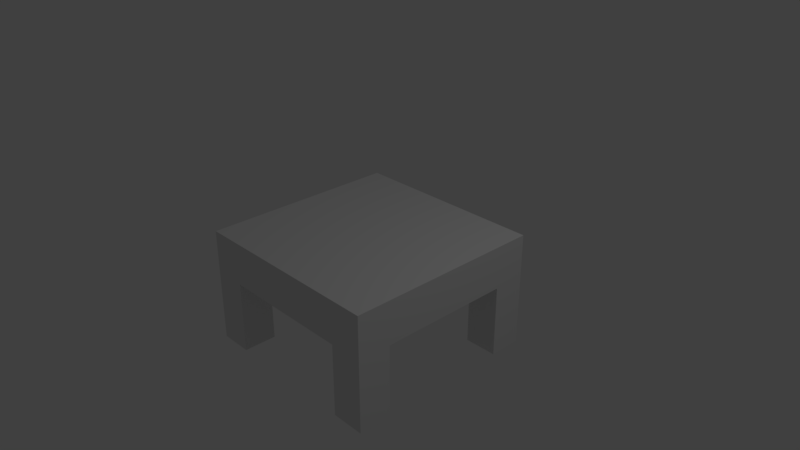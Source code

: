 # Source: Coffee_Table.blend  (saved by Blender 2.78.0; exported with 4.5.12 LTS)
import bpy
from mathutils import Matrix  # noqa: F401  (used for matrix-valued properties, if any)

bpy.ops.wm.read_factory_settings(use_empty=True)
scene = bpy.context.scene
scene.name = 'Scene'

# ---- collections
col_collection_1 = bpy.data.collections.new('Collection 1'); scene.collection.children.link(col_collection_1)

# ---- world
world_world = bpy.data.worlds.new('World'); scene.world = world_world
world_world.color = (0.05088, 0.05088, 0.05088)
world_world.use_sun_shadow = False
world_world.sun_shadow_jitter_overblur = 0.0
world_world.cycles.sampling_method = 'MANUAL'

# ---- cameras
cam_camera = bpy.data.cameras.new('Camera')
cam_camera.clip_end = 100.0
cam_camera.lens = 35.0
cam_camera.sensor_width = 32.0
cam_camera.sensor_height = 18.0
cam_camera.ortho_scale = 7.314
cam_camera.dof.focus_distance = 0.0
cam_camera.dof.aperture_fstop = 128.0

# ---- lights
light_lamp = bpy.data.lights.new('Lamp', 'POINT')
light_lamp.transmission_factor = 0.0
light_lamp.cutoff_distance = 30.0
light_lamp.energy = 100.0
light_lamp.shadow_buffer_clip_start = 1.001
light_lamp.shadow_soft_size = 0.1
light_lamp.shadow_maximum_resolution = 0.006
light_lamp.use_absolute_resolution = True

# ---- meshes
me_cube_002 = bpy.data.meshes.new('Cube.002')
me_cube_002.from_pydata([(-1.0, -1.0, -1.0), (-1.0, -1.0, 1.0), (-1.0, 1.0, -1.0), (-1.0, 1.0, 1.0), (1.0, -1.0, -1.0), (1.0, -1.0, 1.0), (1.0, 1.0, -1.0), (1.0, 1.0, 1.0), (-1.0, 0.6667, -1.0), (-1.0, -0.6667, -1.0), (1.0, -0.6667, -1.0), (1.0, 0.6667, -1.0), (0.6667, 1.0, -1.0), (-0.6667, 1.0, -1.0), (-0.6667, -1.0, -1.0), (0.6667, -1.0, -1.0), (0.6667, 0.6667, -1.0), (-0.6667, 0.6667, -1.0), (0.6667, -0.6667, -1.0), (-0.6667, -0.6667, -1.0), (-1.0, -0.6667, -4.369), (-1.0, -1.0, -4.369), (-0.6667, 1.0, -4.369), (-1.0, 1.0, -4.369), (1.0, 0.6667, -4.369), (1.0, 1.0, -4.369), (0.6667, -1.0, -4.369), (1.0, -1.0, -4.369), (-1.0, 0.6667, -4.369), (1.0, -0.6667, -4.369), (-0.6667, 0.6667, -4.369), (-0.6667, -0.6667, -4.369), (0.6667, 1.0, -4.369), (-0.6667, -1.0, -4.369), (0.6667, 0.6667, -4.369), (0.6667, -0.6667, -4.369)], [], [(2, 13, 22, 23), (5, 7, 3, 1), (15, 18, 35, 26), (6, 7, 5, 4, 10, 11), (0, 1, 3, 2, 8, 9), (14, 19, 9, 8, 17, 13, 12, 16, 11, 10, 18, 15), (14, 0, 21, 33), (4, 15, 26, 27), (4, 5, 1, 0, 14, 15), (2, 3, 7, 6, 12, 13), (35, 29, 27, 26), (32, 25, 24, 34), (23, 22, 30, 28), (20, 31, 33, 21), (9, 19, 31, 20), (8, 2, 23, 28), (16, 12, 32, 34), (18, 10, 29, 35), (19, 14, 33, 31), (6, 11, 24, 25), (10, 4, 27, 29), (0, 9, 20, 21), (17, 8, 28, 30), (12, 6, 25, 32), (11, 16, 34, 24), (13, 17, 30, 22)])
_uv = me_cube_002.uv_layers.new(name='UVMap')
_uv.uv.foreach_set('vector', [0.5566, 0.05212, 0.5565, 0.009326, 0.9889, 0.008038, 0.9891, 0.05083, 0.7084, 0.183, 0.7084, 0.4398, 0.4516, 0.4398, 0.4516, 0.183, 0.2576, 0.9831, 0.2148, 0.9831, 0.2148, 0.5506, 0.2576, 0.5506, 0.7152, 0.4508, 0.7152, 0.707, 0.459, 0.707, 0.459, 0.4508, 0.5871, 0.4475, 0.5871, 0.4497, 0.7129, 0.9792, 0.4567, 0.9792, 0.4567, 0.723, 0.7129, 0.723, 0.7162, 0.8511, 0.714, 0.8511, 0.7309, 0.22, 0.7737, 0.22, 0.7737, 0.1772, 0.9449, 0.1772, 0.9449, 0.22, 0.9877, 0.22, 0.9877, 0.3912, 0.9449, 0.3912, 0.9449, 0.434, 0.7737, 0.434, 0.7737, 0.3912, 0.7309, 0.3912, 0.05849, 0.9861, 0.01569, 0.9861, 0.01569, 0.5537, 0.05848, 0.5537, 0.3169, 0.9801, 0.2741, 0.9801, 0.2741, 0.5476, 0.3169, 0.5476, 0.9814, 0.7248, 0.9814, 0.981, 0.7252, 0.981, 0.7252, 0.7248, 0.8533, 0.7214, 0.8533, 0.7236, 0.9833, 0.7091, 0.7271, 0.7091, 0.7271, 0.4529, 0.9833, 0.4529, 0.9867, 0.5809, 0.9844, 0.581, 0.2272, 0.3029, 0.2272, 0.3457, 0.1844, 0.3457, 0.1844, 0.3029, 0.3845, 0.2999, 0.4273, 0.2999, 0.4273, 0.3427, 0.3845, 0.3427, 0.3568, 0.2984, 0.3568, 0.3412, 0.314, 0.3412, 0.314, 0.2984, 0.2463, 0.3003, 0.2891, 0.3003, 0.2891, 0.3431, 0.2463, 0.3431, 0.1247, 0.985, 0.08186, 0.985, 0.08262, 0.5525, 0.1254, 0.5526, 0.5101, 0.07689, 0.5098, 0.1197, 0.0773, 0.1161, 0.07766, 0.07331, 0.3754, 0.9804, 0.3326, 0.9804, 0.3326, 0.5479, 0.3754, 0.5479, 0.005383, 0.5247, 0.00561, 0.4819, 0.4381, 0.4842, 0.4379, 0.527, 0.4374, 0.3544, 0.4382, 0.3972, 0.005775, 0.4056, 0.004949, 0.3628, 0.5396, 0.1616, 0.5396, 0.1189, 0.9721, 0.1189, 0.9721, 0.1616, 0.007168, 0.4668, 0.006838, 0.424, 0.4393, 0.4207, 0.4396, 0.4635, 0.1944, 0.9849, 0.1516, 0.9849, 0.1516, 0.5525, 0.1944, 0.5525, 0.4374, 0.1952, 0.4375, 0.238, 0.004988, 0.2389, 0.004904, 0.1961, 0.5523, 0.1084, 0.5523, 0.06559, 0.9847, 0.06559, 0.9847, 0.1084, 0.008217, 0.1801, 0.007977, 0.1374, 0.4405, 0.1349, 0.4407, 0.1777, 0.09858, 0.05511, 0.09858, 0.01232, 0.5311, 0.01232, 0.5311, 0.05511])
me_cube_002.use_remesh_preserve_volume = False
me_cube_002.use_remesh_preserve_attributes = False
me_cube_002.use_mirror_vertex_groups = False
me_cube_002.update()

# ---- objects
ob_cube_002 = bpy.data.objects.new('Cube.002', me_cube_002)
ob_lamp = bpy.data.objects.new('Lamp', light_lamp)
ob_camera = bpy.data.objects.new('Camera', cam_camera)

# ---- transforms, parenting, visibility, modifiers, constraints
ob_cube_002.location = (0.0, 0.0, 0.0)
ob_cube_002.scale = (1.384, 1.384, 0.2969)
ob_cube_002.lineart.crease_threshold = 0.0
ob_lamp.location = (4.076, 1.005, 5.904)
ob_lamp.rotation_euler = (0.6503, 0.05522, 1.866)
ob_lamp.lock_rotations_4d = False
ob_lamp.empty_display_type = 'ARROWS'
ob_lamp.color = (0.0, 0.0, 0.0, 0.0)
ob_lamp.lineart.crease_threshold = 0.0
ob_camera.location = (7.481, -6.508, 5.344)
ob_camera.rotation_euler = (1.109, 0.0, 0.8149)
ob_camera.lock_rotations_4d = False
ob_camera.empty_display_type = 'ARROWS'
ob_camera.color = (0.0, 0.0, 0.0, 0.0)
ob_camera.display_type = 'WIRE'
ob_camera.lineart.crease_threshold = 0.0

# ---- collection membership
col_collection_1.objects.link(ob_cube_002)
col_collection_1.objects.link(ob_lamp)
col_collection_1.objects.link(ob_camera)

# ---- scene / render settings (as saved in the file)
scene.camera = ob_camera
scene.frame_start = 1; scene.frame_end = 250; scene.frame_set(1)
scene.render.engine = 'BLENDER_EEVEE_NEXT'
scene.render.resolution_percentage = 50
scene.render.dither_intensity = 0.0
scene.cycles.use_denoising = False
scene.cycles.samples = 128
scene.cycles.sampling_pattern = 'TABULATED_SOBOL'
scene.cycles.light_sampling_threshold = 0.0
scene.cycles.use_adaptive_sampling = False
scene.cycles.use_light_tree = False
scene.cycles.blur_glossy = 0.0
scene.cycles.sample_clamp_indirect = 0.0
scene.view_settings.view_transform = 'Standard'
bpy.context.view_layer.update()
